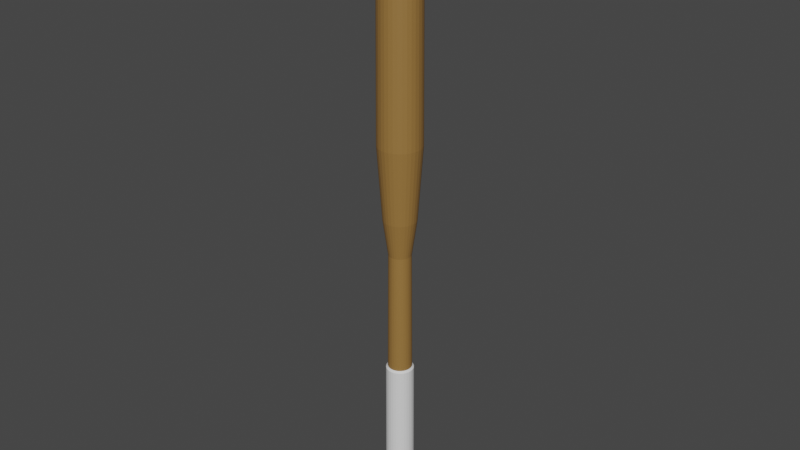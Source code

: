 # Source: Bat.blend  (saved by Blender 4.3.34; exported with 4.5.12 LTS)
import bpy
from mathutils import Matrix  # noqa: F401  (used for matrix-valued properties, if any)

bpy.ops.wm.read_factory_settings(use_empty=True)
scene = bpy.context.scene
scene.name = 'Scene'

# ---- collections
col_collection = bpy.data.collections.new('Collection'); scene.collection.children.link(col_collection)

# ---- materials (node trees are filled in below, after node groups)
mat_wood = bpy.data.materials.new('Wood')
mat_cloth = bpy.data.materials.new('Cloth')

# ---- material node trees
mat_wood.use_nodes = True; mat_wood.node_tree.nodes.clear()
_N = mat_wood.node_tree.nodes; _L = mat_wood.node_tree.links
n0 = _N.new('ShaderNodeBsdfPrincipled'); n0.name = 'Principled BSDF'; n0.location = (10, 300)
n0.inputs[0].default_value = (0.3042, 0.161, 0.04281, 1.0)
n1 = _N.new('ShaderNodeOutputMaterial'); n1.name = 'Material Output'; n1.location = (300, 300)
_L.new(n0.outputs[0], n1.inputs[0])
n1.is_active_output = True
mat_cloth.use_nodes = True; mat_cloth.node_tree.nodes.clear()
_N = mat_cloth.node_tree.nodes; _L = mat_cloth.node_tree.links
n0 = _N.new('ShaderNodeBsdfPrincipled'); n0.name = 'Principled BSDF'; n0.location = (10, 300)
n0.distribution = 'GGX'
n0.subsurface_method = 'BURLEY'
n0.inputs[2].default_value = 0.7515
n0.inputs[3].default_value = 1.45
n0.inputs[13].default_value = 0.2914
n0.inputs[27].default_value = (0.0, 0.0, 0.0, 1.0)
n0.inputs[28].default_value = 1.0
n1 = _N.new('ShaderNodeOutputMaterial'); n1.name = 'Material Output'; n1.location = (300, 300)
_L.new(n0.outputs[0], n1.inputs[0])
n1.is_active_output = True

# ---- world
world_world = bpy.data.worlds.new('World'); scene.world = world_world
world_world.use_nodes = True; world_world.node_tree.nodes.clear()
_N = world_world.node_tree.nodes; _L = world_world.node_tree.links
n0 = _N.new('ShaderNodeOutputWorld'); n0.name = 'World Output'; n0.location = (300, 300)
n1 = _N.new('ShaderNodeBackground'); n1.name = 'Background'; n1.location = (10, 300)
n1.inputs[0].default_value = (0.05088, 0.05088, 0.05088, 1.0)
_L.new(n1.outputs[0], n0.inputs[0])
n0.is_active_output = True
world_world.color = (0.05088, 0.05088, 0.05088)
world_world.use_sun_shadow = False
world_world.sun_shadow_jitter_overblur = 0.0

# ---- meshes
me_cylinder_001 = bpy.data.meshes.new('Cylinder.001')
me_cylinder_001.from_pydata([(1.252e-08, 0.01818, -0.1302), (1.644e-08, 0.02901, 0.7634), (0.003547, 0.01783, -0.1302), (0.005659, 0.02845, 0.7634), (0.006958, 0.0168, -0.1302), (0.0111, 0.0268, 0.7634), (0.0101, 0.01512, -0.1302), (0.01612, 0.02412, 0.7634), (0.01286, 0.01286, -0.1302), (0.02051, 0.02051, 0.7634), (0.01512, 0.0101, -0.1302), (0.02412, 0.01612, 0.7634), (0.0168, 0.006958, -0.1302), (0.0268, 0.0111, 0.7634), (0.01783, 0.003547, -0.1302), (0.02845, 0.005659, 0.7634), (0.01818, 2.412e-09, -0.1302), (0.02901, 1.174e-09, 0.7634), (0.01783, -0.003547, -0.1302), (0.02845, -0.005659, 0.7634), (0.0168, -0.006958, -0.1302), (0.0268, -0.0111, 0.7634), (0.01512, -0.0101, -0.1302), (0.02412, -0.01612, 0.7634), (0.01286, -0.01286, -0.1302), (0.02051, -0.02051, 0.7634), (0.0101, -0.01512, -0.1302), (0.01612, -0.02412, 0.7634), (0.006958, -0.0168, -0.1302), (0.0111, -0.0268, 0.7634), (0.003547, -0.01783, -0.1302), (0.005659, -0.02845, 0.7634), (1.253e-08, -0.01818, -0.1302), (1.644e-08, -0.02901, 0.7634), (-0.003547, -0.01783, -0.1302), (-0.005659, -0.02845, 0.7634), (-0.006958, -0.0168, -0.1302), (-0.0111, -0.0268, 0.7634), (-0.0101, -0.01512, -0.1302), (-0.01612, -0.02412, 0.7634), (-0.01286, -0.01286, -0.1302), (-0.02051, -0.02051, 0.7634), (-0.01512, -0.0101, -0.1302), (-0.02412, -0.01612, 0.7634), (-0.0168, -0.006958, -0.1302), (-0.0268, -0.0111, 0.7634), (-0.01783, -0.003547, -0.1302), (-0.02845, -0.005659, 0.7634), (-0.01818, 2.412e-09, -0.1302), (-0.02901, 1.174e-09, 0.7634), (-0.01783, 0.003547, -0.1302), (-0.02845, 0.005659, 0.7634), (-0.0168, 0.006958, -0.1302), (-0.0268, 0.0111, 0.7634), (-0.01512, 0.0101, -0.1302), (-0.02412, 0.01612, 0.7634), (-0.01286, 0.01286, -0.1302), (-0.02051, 0.02051, 0.7634), (-0.0101, 0.01512, -0.1302), (-0.01612, 0.02412, 0.7634), (-0.006958, 0.0168, -0.1302), (-0.0111, 0.0268, 0.7634), (-0.003547, 0.01783, -0.1302), (-0.005659, 0.02845, 0.7634), (1.117e-08, 0.01616, 0.2793), (0.003152, 0.01585, 0.2793), (0.006184, 0.01493, 0.2793), (0.008977, 0.01344, 0.2793), (0.01143, 0.01143, 0.2793), (0.01344, 0.008977, 0.2793), (0.01493, 0.006184, 0.2793), (0.01585, 0.003152, 0.2793), (0.01616, 2.652e-09, 0.2793), (0.01585, -0.003152, 0.2793), (0.01493, -0.006184, 0.2793), (0.01344, -0.008977, 0.2793), (0.01143, -0.01143, 0.2793), (0.008977, -0.01344, 0.2793), (0.006184, -0.01493, 0.2793), (0.003152, -0.01585, 0.2793), (1.117e-08, -0.01616, 0.2793), (-0.003152, -0.01585, 0.2793), (-0.006184, -0.01493, 0.2793), (-0.008977, -0.01344, 0.2793), (-0.01143, -0.01143, 0.2793), (-0.01344, -0.008977, 0.2793), (-0.01493, -0.006184, 0.2793), (-0.01585, -0.003152, 0.2793), (-0.01616, 2.652e-09, 0.2793), (-0.01585, 0.003152, 0.2793), (-0.01493, 0.006184, 0.2793), (-0.01344, 0.008977, 0.2793), (-0.01143, 0.01143, 0.2793), (-0.008977, 0.01344, 0.2793), (-0.006184, 0.01493, 0.2793), (-0.003152, 0.01585, 0.2793), (1.182e-08, 0.02359, 0.332), (0.004603, 0.02314, 0.332), (0.009029, 0.0218, 0.332), (0.01311, 0.01962, 0.332), (0.01668, 0.01668, 0.332), (0.01962, 0.01311, 0.332), (0.0218, 0.009029, 0.332), (0.02314, 0.004603, 0.332), (0.02359, 1.819e-09, 0.332), (0.02314, -0.004603, 0.332), (0.0218, -0.009029, 0.332), (0.01962, -0.01311, 0.332), (0.01668, -0.01668, 0.332), (0.01311, -0.01962, 0.332), (0.009029, -0.0218, 0.332), (0.004603, -0.02314, 0.332), (1.182e-08, -0.02359, 0.332), (-0.004603, -0.02314, 0.332), (-0.009029, -0.0218, 0.332), (-0.01311, -0.01962, 0.332), (-0.01668, -0.01668, 0.332), (-0.01962, -0.01311, 0.332), (-0.0218, -0.009029, 0.332), (-0.02314, -0.004603, 0.332), (-0.02359, 1.819e-09, 0.332), (-0.02314, 0.004603, 0.332), (-0.0218, 0.009029, 0.332), (-0.01962, 0.01311, 0.332), (-0.01668, 0.01668, 0.332), (-0.01311, 0.01962, 0.332), (-0.009029, 0.0218, 0.332), (-0.004603, 0.02314, 0.332), (1.249e-08, 0.03103, 0.4389), (0.006054, 0.03043, 0.4389), (0.01187, 0.02867, 0.4389), (0.01724, 0.0258, 0.4389), (0.02194, 0.02194, 0.4389), (0.0258, 0.01724, 0.4389), (0.02867, 0.01187, 0.4389), (0.03043, 0.006054, 0.4389), (0.03103, 9.327e-10, 0.4389), (0.03043, -0.006054, 0.4389), (0.02867, -0.01187, 0.4389), (0.0258, -0.01724, 0.4389), (0.02194, -0.02194, 0.4389), (0.01724, -0.0258, 0.4389), (0.01187, -0.02867, 0.4389), (0.006054, -0.03043, 0.4389), (1.249e-08, -0.03103, 0.4389), (-0.006054, -0.03043, 0.4389), (-0.01187, -0.02867, 0.4389), (-0.01724, -0.0258, 0.4389), (-0.02194, -0.02194, 0.4389), (-0.0258, -0.01724, 0.4389), (-0.02867, -0.01187, 0.4389), (-0.03043, -0.006054, 0.4389), (-0.03103, 9.327e-10, 0.4389), (-0.03043, 0.006054, 0.4389), (-0.02867, 0.01187, 0.4389), (-0.0258, 0.01724, 0.4389), (-0.02194, 0.02194, 0.4389), (-0.01724, 0.0258, 0.4389), (-0.01187, 0.02867, 0.4389), (-0.006054, 0.03043, 0.4389), (0.003526, 0.01773, -0.09725), (0.006916, 0.0167, -0.09725), (0.01004, 0.01503, -0.09725), (0.01278, 0.01278, -0.09725), (0.01503, 0.01004, -0.09725), (0.0167, 0.006916, -0.09725), (0.01773, 0.003526, -0.09725), (0.01807, 2.425e-09, -0.09725), (0.01773, -0.003526, -0.09725), (0.0167, -0.006916, -0.09725), (0.01503, -0.01004, -0.09725), (0.01278, -0.01278, -0.09725), (0.01004, -0.01503, -0.09725), (0.006916, -0.0167, -0.09725), (0.003526, -0.01773, -0.09725), (1.245e-08, -0.01807, -0.09725), (-0.003526, -0.01773, -0.09725), (-0.006916, -0.0167, -0.09725), (-0.01004, -0.01503, -0.09725), (-0.01278, -0.01278, -0.09725), (-0.01503, -0.01004, -0.09725), (-0.0167, -0.006916, -0.09725), (-0.01773, -0.003526, -0.09725), (-0.01807, 2.425e-09, -0.09725), (-0.01773, 0.003526, -0.09725), (-0.0167, 0.006916, -0.09725), (-0.01503, 0.01004, -0.09725), (-0.01278, 0.01278, -0.09725), (-0.01004, 0.01503, -0.09725), (-0.006916, 0.0167, -0.09725), (-0.003526, 0.01773, -0.09725), (1.245e-08, 0.01807, -0.09725), (0.004569, 0.02297, -0.1082), (0.004576, 0.02301, -0.1192), (0.008963, 0.02164, -0.1082), (0.008977, 0.02167, -0.1192), (0.01301, 0.01947, -0.1082), (0.01303, 0.0195, -0.1192), (0.01656, 0.01656, -0.1082), (0.01659, 0.01659, -0.1192), (0.01947, 0.01301, -0.1082), (0.0195, 0.01303, -0.1192), (0.02164, 0.008963, -0.1082), (0.02167, 0.008977, -0.1192), (0.02297, 0.004569, -0.1082), (0.02301, 0.004576, -0.1192), (0.02342, 1.864e-09, -0.1082), (0.02346, 1.834e-09, -0.1192), (0.02297, -0.004569, -0.1082), (0.02301, -0.004576, -0.1192), (0.02164, -0.008963, -0.1082), (0.02167, -0.008977, -0.1192), (0.01947, -0.01301, -0.1082), (0.0195, -0.01303, -0.1192), (0.01656, -0.01656, -0.1082), (0.01659, -0.01659, -0.1192), (0.01301, -0.01947, -0.1082), (0.01303, -0.0195, -0.1192), (0.008963, -0.02164, -0.1082), (0.008977, -0.02167, -0.1192), (0.004569, -0.02297, -0.1082), (0.004576, -0.02301, -0.1192), (1.466e-08, -0.02342, -0.1082), (1.469e-08, -0.02346, -0.1192), (-0.004569, -0.02297, -0.1082), (-0.004576, -0.02301, -0.1192), (-0.008963, -0.02164, -0.1082), (-0.008977, -0.02167, -0.1192), (-0.01301, -0.01947, -0.1082), (-0.01303, -0.0195, -0.1192), (-0.01656, -0.01656, -0.1082), (-0.01659, -0.01659, -0.1192), (-0.01947, -0.01301, -0.1082), (-0.0195, -0.01303, -0.1192), (-0.02164, -0.008963, -0.1082), (-0.02167, -0.008977, -0.1192), (-0.02297, -0.004569, -0.1082), (-0.02301, -0.004576, -0.1192), (-0.02342, 1.788e-09, -0.1082), (-0.02346, 1.809e-09, -0.1192), (-0.02297, 0.004569, -0.1082), (-0.02301, 0.004576, -0.1192), (-0.02164, 0.008963, -0.1082), (-0.02167, 0.008977, -0.1192), (-0.01947, 0.01301, -0.1082), (-0.0195, 0.01303, -0.1192), (-0.01656, 0.01656, -0.1082), (-0.01659, 0.01659, -0.1192), (-0.01301, 0.01947, -0.1082), (-0.01303, 0.0195, -0.1192), (-0.008963, 0.02164, -0.1082), (-0.008977, 0.02167, -0.1192), (-0.004569, 0.02297, -0.1082), (-0.004576, 0.02301, -0.1192), (1.466e-08, 0.02346, -0.1192), (1.462e-08, 0.02342, -0.1082), (2.859e-08, 0.02437, 0.7729), (0.004754, 0.0239, 0.7729), (0.009325, 0.02251, 0.7729), (0.01354, 0.02026, 0.7729), (0.01723, 0.01723, 0.7729), (0.02026, 0.01354, 0.7729), (0.02251, 0.009325, 0.7729), (0.0239, 0.004754, 0.7729), (0.02437, 2.478e-09, 0.7729), (0.0239, -0.004754, 0.7729), (0.02251, -0.009325, 0.7729), (0.02026, -0.01354, 0.7729), (0.01723, -0.01723, 0.7729), (0.01354, -0.02026, 0.7729), (0.009325, -0.02251, 0.7729), (0.004754, -0.0239, 0.7729), (2.859e-08, -0.02437, 0.7729), (-0.004754, -0.0239, 0.7729), (-0.009325, -0.02251, 0.7729), (-0.01354, -0.02026, 0.7729), (-0.01723, -0.01723, 0.7729), (-0.02026, -0.01354, 0.7729), (-0.02251, -0.009325, 0.7729), (-0.0239, -0.004754, 0.7729), (-0.02437, 1.771e-09, 0.7729), (-0.0239, 0.004754, 0.7729), (-0.02251, 0.009325, 0.7729), (-0.02026, 0.01354, 0.7729), (-0.01723, 0.01723, 0.7729), (-0.01354, 0.02026, 0.7729), (-0.009325, 0.02251, 0.7729), (-0.004754, 0.0239, 0.7729), (1.925e-08, 0.01587, 0.7768), (0.003096, 0.01556, 0.7768), (0.006073, 0.01466, 0.7768), (0.008817, 0.0132, 0.7768), (0.01122, 0.01122, 0.7768), (0.0132, 0.008817, 0.7768), (0.01466, 0.006073, 0.7768), (0.01556, 0.003096, 0.7768), (0.01587, 2.708e-09, 0.7768), (0.01556, -0.003096, 0.7768), (0.01466, -0.006073, 0.7768), (0.0132, -0.008817, 0.7768), (0.01122, -0.01122, 0.7768), (0.008817, -0.0132, 0.7768), (0.006073, -0.01466, 0.7768), (0.003096, -0.01556, 0.7768), (1.925e-08, -0.01587, 0.7768), (-0.003096, -0.01556, 0.7768), (-0.006073, -0.01466, 0.7768), (-0.008817, -0.0132, 0.7768), (-0.01122, -0.01122, 0.7768), (-0.0132, -0.008817, 0.7768), (-0.01466, -0.006073, 0.7768), (-0.01556, -0.003096, 0.7768), (-0.01587, 1.773e-09, 0.7768), (-0.01556, 0.003096, 0.7768), (-0.01466, 0.006073, 0.7768), (-0.0132, 0.008817, 0.7768), (-0.01122, 0.01122, 0.7768), (-0.008817, 0.0132, 0.7768), (-0.006073, 0.01466, 0.7768), (-0.003096, 0.01556, 0.7768), (1.239e-08, 0.01798, -0.08916), (1.196e-08, 0.01735, 0.1008), (0.003384, 0.01701, 0.1008), (0.003508, 0.01764, -0.08916), (0.006638, 0.01603, 0.1008), (0.006882, 0.01661, -0.08916), (0.009637, 0.01442, 0.1008), (0.009991, 0.01495, -0.08916), (0.01227, 0.01227, 0.1008), (0.01272, 0.01272, -0.08916), (0.01442, 0.009637, 0.1008), (0.01495, 0.009991, -0.08916), (0.01603, 0.006638, 0.1008), (0.01661, 0.006882, -0.08916), (0.01701, 0.003384, 0.1008), (0.01764, 0.003508, -0.08916), (0.01735, 2.511e-09, 0.1008), (0.01798, 2.436e-09, -0.08916), (0.01701, -0.003384, 0.1008), (0.01764, -0.003508, -0.08916), (0.01603, -0.006638, 0.1008), (0.01661, -0.006882, -0.08916), (0.01442, -0.009637, 0.1008), (0.01495, -0.009991, -0.08916), (0.01227, -0.01227, 0.1008), (0.01272, -0.01272, -0.08916), (0.009637, -0.01442, 0.1008), (0.009991, -0.01495, -0.08916), (0.006638, -0.01603, 0.1008), (0.006882, -0.01661, -0.08916), (0.003384, -0.01701, 0.1008), (0.003508, -0.01764, -0.08916), (1.196e-08, -0.01735, 0.1008), (1.239e-08, -0.01798, -0.08916), (-0.003384, -0.01701, 0.1008), (-0.003508, -0.01764, -0.08916), (-0.006638, -0.01603, 0.1008), (-0.006882, -0.01661, -0.08916), (-0.009637, -0.01442, 0.1008), (-0.009991, -0.01495, -0.08916), (-0.01226, -0.01227, 0.1008), (-0.01272, -0.01272, -0.08916), (-0.01442, -0.009637, 0.1008), (-0.01495, -0.009991, -0.08916), (-0.01603, -0.006638, 0.1008), (-0.01661, -0.006882, -0.08916), (-0.01701, -0.003384, 0.1008), (-0.01764, -0.003508, -0.08916), (-0.01735, 2.511e-09, 0.1008), (-0.01798, 2.436e-09, -0.08916), (-0.01701, 0.003384, 0.1008), (-0.01764, 0.003508, -0.08916), (-0.01603, 0.006638, 0.1008), (-0.01661, 0.006882, -0.08916), (-0.01442, 0.009637, 0.1008), (-0.01495, 0.009991, -0.08916), (-0.01226, 0.01227, 0.1008), (-0.01272, 0.01272, -0.08916), (-0.009637, 0.01442, 0.1008), (-0.009991, 0.01495, -0.08916), (-0.006638, 0.01603, 0.1008), (-0.006882, 0.01661, -0.08916), (-0.003384, 0.01701, 0.1008), (-0.003508, 0.01764, -0.08916), (1.324e-08, 0.02052, -0.0851), (1.281e-08, 0.01989, 0.09791), (0.003879, 0.0195, 0.09791), (0.004004, 0.02013, -0.0851), (0.00761, 0.01837, 0.09791), (0.007854, 0.01896, -0.0851), (0.01105, 0.01653, 0.09791), (0.0114, 0.01706, -0.0851), (0.01406, 0.01406, 0.09791), (0.01451, 0.01451, -0.0851), (0.01653, 0.01105, 0.09791), (0.01706, 0.0114, -0.0851), (0.01837, 0.00761, 0.09791), (0.01896, 0.007854, -0.0851), (0.0195, 0.003879, 0.09791), (0.02013, 0.004004, -0.0851), (0.01989, 1.954e-09, 0.09791), (0.02052, 1.853e-09, -0.0851), (0.0195, -0.003879, 0.09791), (0.02013, -0.004004, -0.0851), (0.01837, -0.00761, 0.09791), (0.01896, -0.007854, -0.0851), (0.01653, -0.01105, 0.09791), (0.01706, -0.0114, -0.0851), (0.01406, -0.01406, 0.09791), (0.01451, -0.01451, -0.0851), (0.01105, -0.01653, 0.09791), (0.0114, -0.01706, -0.0851), (0.00761, -0.01837, 0.09791), (0.007854, -0.01896, -0.0851), (0.003879, -0.0195, 0.09791), (0.004004, -0.02013, -0.0851), (1.276e-08, -0.01989, 0.09791), (1.319e-08, -0.02052, -0.0851), (-0.003879, -0.0195, 0.09791), (-0.004004, -0.02013, -0.0851), (-0.00761, -0.01837, 0.09791), (-0.007854, -0.01896, -0.0851), (-0.01105, -0.01653, 0.09791), (-0.0114, -0.01706, -0.0851), (-0.01406, -0.01406, 0.09791), (-0.01451, -0.01451, -0.0851), (-0.01653, -0.01105, 0.09791), (-0.01706, -0.0114, -0.0851), (-0.01837, -0.00761, 0.09791), (-0.01896, -0.007854, -0.0851), (-0.0195, -0.003879, 0.09791), (-0.02013, -0.004004, -0.0851), (-0.01989, 2.222e-09, 0.09791), (-0.02052, 2.133e-09, -0.0851), (-0.0195, 0.003879, 0.09791), (-0.02013, 0.004004, -0.0851), (-0.01837, 0.00761, 0.09791), (-0.01896, 0.007854, -0.0851), (-0.01653, 0.01105, 0.09791), (-0.01706, 0.0114, -0.0851), (-0.01406, 0.01406, 0.09791), (-0.01451, 0.01451, -0.0851), (-0.01105, 0.01653, 0.09791), (-0.0114, 0.01706, -0.0851), (-0.00761, 0.01837, 0.09791), (-0.007854, 0.01896, -0.0851), (-0.003879, 0.0195, 0.09791), (-0.004004, 0.02013, -0.0851)], [], [(128, 1, 3, 129), (129, 3, 5, 130), (130, 5, 7, 131), (131, 7, 9, 132), (132, 9, 11, 133), (133, 11, 13, 134), (134, 13, 15, 135), (135, 15, 17, 136), (136, 17, 19, 137), (137, 19, 21, 138), (138, 21, 23, 139), (139, 23, 25, 140), (140, 25, 27, 141), (141, 27, 29, 142), (142, 29, 31, 143), (143, 31, 33, 144), (144, 33, 35, 145), (145, 35, 37, 146), (146, 37, 39, 147), (147, 39, 41, 148), (148, 41, 43, 149), (149, 43, 45, 150), (150, 45, 47, 151), (151, 47, 49, 152), (152, 49, 51, 153), (153, 51, 53, 154), (154, 53, 55, 155), (155, 55, 57, 156), (156, 57, 59, 157), (157, 59, 61, 158), (9, 7, 259, 260), (158, 61, 63, 159), (159, 63, 1, 128), (0, 2, 4, 6, 8, 10, 12, 14, 16, 18, 20, 22, 24, 26, 28, 30, 32, 34, 36, 38, 40, 42, 44, 46, 48, 50, 52, 54, 56, 58, 60, 62), (382, 95, 64, 321), (380, 94, 95, 382), (378, 93, 94, 380), (376, 92, 93, 378), (374, 91, 92, 376), (372, 90, 91, 374), (370, 89, 90, 372), (368, 88, 89, 370), (366, 87, 88, 368), (364, 86, 87, 366), (362, 85, 86, 364), (360, 84, 85, 362), (358, 83, 84, 360), (356, 82, 83, 358), (354, 81, 82, 356), (352, 80, 81, 354), (350, 79, 80, 352), (348, 78, 79, 350), (346, 77, 78, 348), (344, 76, 77, 346), (342, 75, 76, 344), (340, 74, 75, 342), (338, 73, 74, 340), (336, 72, 73, 338), (334, 71, 72, 336), (332, 70, 71, 334), (330, 69, 70, 332), (328, 68, 69, 330), (326, 67, 68, 328), (324, 66, 67, 326), (322, 65, 66, 324), (321, 64, 65, 322), (95, 127, 96, 64), (94, 126, 127, 95), (93, 125, 126, 94), (92, 124, 125, 93), (91, 123, 124, 92), (90, 122, 123, 91), (89, 121, 122, 90), (88, 120, 121, 89), (87, 119, 120, 88), (86, 118, 119, 87), (85, 117, 118, 86), (84, 116, 117, 85), (83, 115, 116, 84), (82, 114, 115, 83), (81, 113, 114, 82), (80, 112, 113, 81), (79, 111, 112, 80), (78, 110, 111, 79), (77, 109, 110, 78), (76, 108, 109, 77), (75, 107, 108, 76), (74, 106, 107, 75), (73, 105, 106, 74), (72, 104, 105, 73), (71, 103, 104, 72), (70, 102, 103, 71), (69, 101, 102, 70), (68, 100, 101, 69), (67, 99, 100, 68), (66, 98, 99, 67), (65, 97, 98, 66), (64, 96, 97, 65), (127, 159, 128, 96), (126, 158, 159, 127), (125, 157, 158, 126), (124, 156, 157, 125), (123, 155, 156, 124), (122, 154, 155, 123), (121, 153, 154, 122), (120, 152, 153, 121), (119, 151, 152, 120), (118, 150, 151, 119), (117, 149, 150, 118), (116, 148, 149, 117), (115, 147, 148, 116), (114, 146, 147, 115), (113, 145, 146, 114), (112, 144, 145, 113), (111, 143, 144, 112), (110, 142, 143, 111), (109, 141, 142, 110), (108, 140, 141, 109), (107, 139, 140, 108), (106, 138, 139, 107), (105, 137, 138, 106), (104, 136, 137, 105), (103, 135, 136, 104), (102, 134, 135, 103), (101, 133, 134, 102), (100, 132, 133, 101), (99, 131, 132, 100), (98, 130, 131, 99), (97, 129, 130, 98), (96, 128, 129, 97), (255, 191, 160, 192), (192, 160, 161, 194), (194, 161, 162, 196), (196, 162, 163, 198), (198, 163, 164, 200), (200, 164, 165, 202), (202, 165, 166, 204), (204, 166, 167, 206), (206, 167, 168, 208), (208, 168, 169, 210), (210, 169, 170, 212), (212, 170, 171, 214), (214, 171, 172, 216), (216, 172, 173, 218), (218, 173, 174, 220), (220, 174, 175, 222), (222, 175, 176, 224), (224, 176, 177, 226), (226, 177, 178, 228), (228, 178, 179, 230), (230, 179, 180, 232), (232, 180, 181, 234), (234, 181, 182, 236), (236, 182, 183, 238), (238, 183, 184, 240), (240, 184, 185, 242), (242, 185, 186, 244), (244, 186, 187, 246), (246, 187, 188, 248), (248, 188, 189, 250), (250, 189, 190, 252), (252, 190, 191, 255), (62, 253, 254, 0), (253, 252, 255, 254), (60, 251, 253, 62), (251, 250, 252, 253), (58, 249, 251, 60), (249, 248, 250, 251), (56, 247, 249, 58), (247, 246, 248, 249), (54, 245, 247, 56), (245, 244, 246, 247), (52, 243, 245, 54), (243, 242, 244, 245), (50, 241, 243, 52), (241, 240, 242, 243), (48, 239, 241, 50), (239, 238, 240, 241), (46, 237, 239, 48), (237, 236, 238, 239), (44, 235, 237, 46), (235, 234, 236, 237), (42, 233, 235, 44), (233, 232, 234, 235), (40, 231, 233, 42), (231, 230, 232, 233), (38, 229, 231, 40), (229, 228, 230, 231), (36, 227, 229, 38), (227, 226, 228, 229), (34, 225, 227, 36), (225, 224, 226, 227), (32, 223, 225, 34), (223, 222, 224, 225), (30, 221, 223, 32), (221, 220, 222, 223), (28, 219, 221, 30), (219, 218, 220, 221), (26, 217, 219, 28), (217, 216, 218, 219), (24, 215, 217, 26), (215, 214, 216, 217), (22, 213, 215, 24), (213, 212, 214, 215), (20, 211, 213, 22), (211, 210, 212, 213), (18, 209, 211, 20), (209, 208, 210, 211), (16, 207, 209, 18), (207, 206, 208, 209), (14, 205, 207, 16), (205, 204, 206, 207), (12, 203, 205, 14), (203, 202, 204, 205), (10, 201, 203, 12), (201, 200, 202, 203), (8, 199, 201, 10), (199, 198, 200, 201), (6, 197, 199, 8), (197, 196, 198, 199), (4, 195, 197, 6), (195, 194, 196, 197), (2, 193, 195, 4), (193, 192, 194, 195), (0, 254, 193, 2), (254, 255, 192, 193), (283, 282, 314, 315), (27, 25, 268, 269), (45, 43, 277, 278), (63, 61, 286, 287), (19, 17, 264, 265), (37, 35, 273, 274), (55, 53, 282, 283), (11, 9, 260, 261), (29, 27, 269, 270), (47, 45, 278, 279), (3, 1, 256, 257), (1, 63, 287, 256), (21, 19, 265, 266), (39, 37, 274, 275), (57, 55, 283, 284), (13, 11, 261, 262), (31, 29, 270, 271), (49, 47, 279, 280), (5, 3, 257, 258), (23, 21, 266, 267), (41, 39, 275, 276), (59, 57, 284, 285), (15, 13, 262, 263), (33, 31, 271, 272), (51, 49, 280, 281), (7, 5, 258, 259), (25, 23, 267, 268), (43, 41, 276, 277), (61, 59, 285, 286), (17, 15, 263, 264), (35, 33, 272, 273), (53, 51, 281, 282), (289, 288, 319, 318, 317, 316, 315, 314, 313, 312, 311, 310, 309, 308, 307, 306, 305, 304, 303, 302, 301, 300, 299, 298, 297, 296, 295, 294, 293, 292, 291, 290), (270, 269, 301, 302), (257, 256, 288, 289), (284, 283, 315, 316), (271, 270, 302, 303), (258, 257, 289, 290), (285, 284, 316, 317), (272, 271, 303, 304), (259, 258, 290, 291), (286, 285, 317, 318), (273, 272, 304, 305), (260, 259, 291, 292), (287, 286, 318, 319), (274, 273, 305, 306), (261, 260, 292, 293), (256, 287, 319, 288), (275, 274, 306, 307), (262, 261, 293, 294), (276, 275, 307, 308), (263, 262, 294, 295), (277, 276, 308, 309), (264, 263, 295, 296), (278, 277, 309, 310), (265, 264, 296, 297), (279, 278, 310, 311), (266, 265, 297, 298), (280, 279, 311, 312), (267, 266, 298, 299), (281, 280, 312, 313), (268, 267, 299, 300), (282, 281, 313, 314), (269, 268, 300, 301), (191, 320, 323, 160), (378, 380, 444, 442), (160, 323, 325, 161), (329, 327, 391, 393), (161, 325, 327, 162), (355, 353, 417, 419), (162, 327, 329, 163), (381, 379, 443, 445), (163, 329, 331, 164), (324, 326, 390, 388), (164, 331, 333, 165), (350, 352, 416, 414), (165, 333, 335, 166), (376, 378, 442, 440), (166, 335, 337, 167), (327, 325, 389, 391), (167, 337, 339, 168), (353, 351, 415, 417), (168, 339, 341, 169), (379, 377, 441, 443), (169, 341, 343, 170), (322, 324, 388, 386), (170, 343, 345, 171), (348, 350, 414, 412), (171, 345, 347, 172), (374, 376, 440, 438), (172, 347, 349, 173), (325, 323, 387, 389), (173, 349, 351, 174), (351, 349, 413, 415), (174, 351, 353, 175), (377, 375, 439, 441), (175, 353, 355, 176), (321, 322, 386, 385), (176, 355, 357, 177), (346, 348, 412, 410), (177, 357, 359, 178), (372, 374, 438, 436), (178, 359, 361, 179), (323, 320, 384, 387), (179, 361, 363, 180), (349, 347, 411, 413), (180, 363, 365, 181), (375, 373, 437, 439), (181, 365, 367, 182), (344, 346, 410, 408), (182, 367, 369, 183), (370, 372, 436, 434), (183, 369, 371, 184), (347, 345, 409, 411), (184, 371, 373, 185), (373, 371, 435, 437), (185, 373, 375, 186), (342, 344, 408, 406), (186, 375, 377, 187), (368, 370, 434, 432), (187, 377, 379, 188), (345, 343, 407, 409), (188, 379, 381, 189), (371, 369, 433, 435), (189, 381, 383, 190), (340, 342, 406, 404), (190, 383, 320, 191), (366, 368, 432, 430), (384, 385, 386, 387), (387, 386, 388, 389), (389, 388, 390, 391), (391, 390, 392, 393), (393, 392, 394, 395), (395, 394, 396, 397), (397, 396, 398, 399), (399, 398, 400, 401), (401, 400, 402, 403), (403, 402, 404, 405), (405, 404, 406, 407), (407, 406, 408, 409), (409, 408, 410, 411), (411, 410, 412, 413), (413, 412, 414, 415), (415, 414, 416, 417), (417, 416, 418, 419), (419, 418, 420, 421), (421, 420, 422, 423), (423, 422, 424, 425), (425, 424, 426, 427), (427, 426, 428, 429), (429, 428, 430, 431), (431, 430, 432, 433), (433, 432, 434, 435), (435, 434, 436, 437), (437, 436, 438, 439), (439, 438, 440, 441), (441, 440, 442, 443), (443, 442, 444, 445), (445, 444, 446, 447), (447, 446, 385, 384), (352, 354, 418, 416), (326, 328, 392, 390), (383, 381, 445, 447), (357, 355, 419, 421), (331, 329, 393, 395), (380, 382, 446, 444), (354, 356, 420, 418), (328, 330, 394, 392), (320, 383, 447, 384), (359, 357, 421, 423), (333, 331, 395, 397), (382, 321, 385, 446), (356, 358, 422, 420), (330, 332, 396, 394), (361, 359, 423, 425), (335, 333, 397, 399), (358, 360, 424, 422), (332, 334, 398, 396), (363, 361, 425, 427), (337, 335, 399, 401), (360, 362, 426, 424), (334, 336, 400, 398), (365, 363, 427, 429), (339, 337, 401, 403), (362, 364, 428, 426), (336, 338, 402, 400), (367, 365, 429, 431), (341, 339, 403, 405), (364, 366, 430, 428), (338, 340, 404, 402), (369, 367, 431, 433), (343, 341, 405, 407)])
me_cylinder_001.polygons.foreach_set('material_index', [0, 0, 0, 0, 0, 0, 0, 0, 0, 0, 0, 0, 0, 0, 0, 0, 0, 0, 0, 0, 0, 0, 0, 0, 0, 0, 0, 0, 0, 0, 0, 0, 0, 0, 0, 0, 0, 0, 0, 0, 0, 0, 0, 0, 0, 0, 0, 0, 0, 0, 0, 0, 0, 0, 0, 0, 0, 0, 0, 0, 0, 0, 0, 0, 0, 0, 0, 0, 0, 0, 0, 0, 0, 0, 0, 0, 0, 0, 0, 0, 0, 0, 0, 0, 0, 0, 0, 0, 0, 0, 0, 0, 0, 0, 0, 0, 0, 0, 0, 0, 0, 0, 0, 0, 0, 0, 0, 0, 0, 0, 0, 0, 0, 0, 0, 0, 0, 0, 0, 0, 0, 0, 0, 0, 0, 0, 0, 0, 0, 0, 0, 0, 0, 0, 0, 0, 0, 0, 0, 0, 0, 0, 0, 0, 0, 0, 0, 0, 0, 0, 0, 0, 0, 0, 0, 0, 0, 0, 0, 0, 0, 0, 0, 0, 0, 0, 0, 0, 0, 0, 0, 0, 0, 0, 0, 0, 0, 0, 0, 0, 0, 0, 0, 0, 0, 0, 0, 0, 0, 0, 0, 0, 0, 0, 0, 0, 0, 0, 0, 0, 0, 0, 0, 0, 0, 0, 0, 0, 0, 0, 0, 0, 0, 0, 0, 0, 0, 0, 0, 0, 0, 0, 0, 0, 0, 0, 0, 0, 0, 0, 0, 0, 0, 0, 0, 0, 0, 0, 0, 0, 0, 0, 0, 0, 0, 0, 0, 0, 0, 0, 0, 0, 0, 0, 0, 0, 0, 0, 0, 0, 0, 0, 0, 0, 0, 0, 0, 0, 0, 0, 0, 0, 0, 0, 0, 0, 0, 0, 0, 0, 0, 0, 0, 0, 0, 0, 0, 0, 0, 0, 0, 1, 0, 1, 0, 1, 0, 1, 0, 1, 0, 1, 0, 1, 0, 1, 0, 1, 0, 1, 0, 1, 0, 1, 0, 1, 0, 1, 0, 1, 0, 1, 0, 1, 0, 1, 0, 1, 0, 1, 0, 1, 0, 1, 0, 1, 0, 1, 0, 1, 0, 1, 0, 1, 0, 1, 0, 1, 0, 1, 0, 1, 0, 1, 1, 1, 1, 1, 1, 1, 1, 1, 1, 1, 1, 1, 1, 1, 1, 1, 1, 1, 1, 1, 1, 1, 1, 1, 1, 1, 1, 1, 1, 1, 1, 1, 1, 1, 1, 1, 1, 1, 1, 1, 1, 1, 1, 1, 1, 1, 1, 1, 1, 1, 1, 1, 1, 1, 1, 1, 1, 1, 1, 1, 1, 1, 1, 1])
_uv = me_cylinder_001.uv_layers.new(name='UVMap')
_uv.uv.foreach_set('vector', [1.0, 0.8161, 1.0, 1.0, 0.9688, 1.0, 0.9688, 0.8161, 0.9688, 0.8161, 0.9688, 1.0, 0.9375, 1.0, 0.9375, 0.8161, 0.9375, 0.8161, 0.9375, 1.0, 0.9062, 1.0, 0.9062, 0.8161, 0.9062, 0.8161, 0.9062, 1.0, 0.875, 1.0, 0.875, 0.8161, 0.875, 0.8161, 0.875, 1.0, 0.8438, 1.0, 0.8438, 0.8161, 0.8438, 0.8161, 0.8438, 1.0, 0.8125, 1.0, 0.8125, 0.8161, 0.8125, 0.8161, 0.8125, 1.0, 0.7812, 1.0, 0.7812, 0.8161, 0.7812, 0.8161, 0.7812, 1.0, 0.75, 1.0, 0.75, 0.8161, 0.75, 0.8161, 0.75, 1.0, 0.7188, 1.0, 0.7188, 0.8161, 0.7188, 0.8161, 0.7188, 1.0, 0.6875, 1.0, 0.6875, 0.8161, 0.6875, 0.8161, 0.6875, 1.0, 0.6562, 1.0, 0.6562, 0.8161, 0.6562, 0.8161, 0.6562, 1.0, 0.625, 1.0, 0.625, 0.8161, 0.625, 0.8161, 0.625, 1.0, 0.5938, 1.0, 0.5938, 0.8161, 0.5938, 0.8161, 0.5938, 1.0, 0.5625, 1.0, 0.5625, 0.8161, 0.5625, 0.8161, 0.5625, 1.0, 0.5312, 1.0, 0.5312, 0.8161, 0.5312, 0.8161, 0.5312, 1.0, 0.5, 1.0, 0.5, 0.8161, 0.5, 0.8161, 0.5, 1.0, 0.4688, 1.0, 0.4688, 0.8161, 0.4688, 0.8161, 0.4688, 1.0, 0.4375, 1.0, 0.4375, 0.8161, 0.4375, 0.8161, 0.4375, 1.0, 0.4062, 1.0, 0.4062, 0.8161, 0.4062, 0.8161, 0.4062, 1.0, 0.375, 1.0, 0.375, 0.8161, 0.375, 0.8161, 0.375, 1.0, 0.3438, 1.0, 0.3438, 0.8161, 0.3438, 0.8161, 0.3438, 1.0, 0.3125, 1.0, 0.3125, 0.8161, 0.3125, 0.8161, 0.3125, 1.0, 0.2812, 1.0, 0.2812, 0.8161, 0.2812, 0.8161, 0.2812, 1.0, 0.25, 1.0, 0.25, 0.8161, 0.25, 0.8161, 0.25, 1.0, 0.2188, 1.0, 0.2188, 0.8161, 0.2188, 0.8161, 0.2188, 1.0, 0.1875, 1.0, 0.1875, 0.8161, 0.1875, 0.8161, 0.1875, 1.0, 0.1562, 1.0, 0.1562, 0.8161, 0.1562, 0.8161, 0.1562, 1.0, 0.125, 1.0, 0.125, 0.8161, 0.125, 0.8161, 0.125, 1.0, 0.09375, 1.0, 0.09375, 0.8161, 0.09375, 0.8161, 0.09375, 1.0, 0.0625, 1.0, 0.0625, 0.8161, 0.875, 1.0, 0.9062, 1.0, 0.9062, 1.0, 0.875, 1.0, 0.0625, 0.8161, 0.0625, 1.0, 0.03125, 1.0, 0.03125, 0.8161, 0.03125, 0.8161, 0.03125, 1.0, 0.0, 1.0, 0.0, 0.8161, 0.75, 0.49, 0.7968, 0.4854, 0.8418, 0.4717, 0.8833, 0.4496, 0.9197, 0.4197, 0.9496, 0.3833, 0.9717, 0.3418, 0.9854, 0.2968, 0.99, 0.25, 0.9854, 0.2032, 0.9717, 0.1582, 0.9496, 0.1167, 0.9197, 0.08029, 0.8833, 0.05045, 0.8418, 0.02827, 0.7968, 0.01461, 0.75, 0.01, 0.7032, 0.01461, 0.6582, 0.02827, 0.6167, 0.05045, 0.5803, 0.08029, 0.5504, 0.1167, 0.5283, 0.1582, 0.5146, 0.2032, 0.51, 0.25, 0.5146, 0.2968, 0.5283, 0.3418, 0.5504, 0.3833, 0.5803, 0.4197, 0.6167, 0.4496, 0.6582, 0.4717, 0.7032, 0.4854, 0.03125, 0.5941, 0.03125, 0.7276, 0.0, 0.7276, 0.0, 0.5941, 0.0625, 0.5941, 0.0625, 0.7276, 0.03125, 0.7276, 0.03125, 0.5941, 0.09375, 0.5941, 0.09375, 0.7276, 0.0625, 0.7276, 0.0625, 0.5941, 0.125, 0.5941, 0.125, 0.7276, 0.09375, 0.7276, 0.09375, 0.5941, 0.1562, 0.5941, 0.1562, 0.7276, 0.125, 0.7276, 0.125, 0.5941, 0.1875, 0.5941, 0.1875, 0.7276, 0.1562, 0.7276, 0.1562, 0.5941, 0.2188, 0.5941, 0.2188, 0.7276, 0.1875, 0.7276, 0.1875, 0.5941, 0.25, 0.5941, 0.25, 0.7276, 0.2188, 0.7276, 0.2188, 0.5941, 0.2812, 0.5941, 0.2812, 0.7276, 0.25, 0.7276, 0.25, 0.5941, 0.3125, 0.5941, 0.3125, 0.7276, 0.2812, 0.7276, 0.2812, 0.5941, 0.3438, 0.5941, 0.3438, 0.7276, 0.3125, 0.7276, 0.3125, 0.5941, 0.375, 0.5941, 0.375, 0.7276, 0.3438, 0.7276, 0.3438, 0.5941, 0.4062, 0.5941, 0.4062, 0.7276, 0.375, 0.7276, 0.375, 0.5941, 0.4375, 0.5941, 0.4375, 0.7276, 0.4062, 0.7276, 0.4062, 0.5941, 0.4688, 0.5941, 0.4688, 0.7276, 0.4375, 0.7276, 0.4375, 0.5941, 0.5, 0.5941, 0.5, 0.7276, 0.4688, 0.7276, 0.4688, 0.5941, 0.5312, 0.5941, 0.5312, 0.7276, 0.5, 0.7276, 0.5, 0.5941, 0.5625, 0.5941, 0.5625, 0.7276, 0.5312, 0.7276, 0.5312, 0.5941, 0.5938, 0.5941, 0.5938, 0.7276, 0.5625, 0.7276, 0.5625, 0.5941, 0.625, 0.5941, 0.625, 0.7276, 0.5938, 0.7276, 0.5938, 0.5941, 0.6562, 0.5941, 0.6562, 0.7276, 0.625, 0.7276, 0.625, 0.5941, 0.6875, 0.5941, 0.6875, 0.7276, 0.6562, 0.7276, 0.6562, 0.5941, 0.7188, 0.5941, 0.7188, 0.7276, 0.6875, 0.7276, 0.6875, 0.5941, 0.75, 0.5941, 0.75, 0.7276, 0.7188, 0.7276, 0.7188, 0.5941, 0.7813, 0.5941, 0.7812, 0.7276, 0.75, 0.7276, 0.75, 0.5941, 0.8125, 0.5941, 0.8125, 0.7276, 0.7812, 0.7276, 0.7813, 0.5941, 0.8438, 0.5941, 0.8438, 0.7276, 0.8125, 0.7276, 0.8125, 0.5941, 0.875, 0.5941, 0.875, 0.7276, 0.8438, 0.7276, 0.8438, 0.5941, 0.9062, 0.5941, 0.9062, 0.7276, 0.875, 0.7276, 0.875, 0.5941, 0.9375, 0.5941, 0.9375, 0.7276, 0.9062, 0.7276, 0.9062, 0.5941, 0.9688, 0.5941, 0.9688, 0.7276, 0.9375, 0.7276, 0.9375, 0.5941, 1.0, 0.5941, 1.0, 0.7276, 0.9688, 0.7276, 0.9688, 0.5941, 0.03125, 0.7276, 0.03125, 0.7568, 0.0, 0.7568, 0.0, 0.7276, 0.0625, 0.7276, 0.0625, 0.7568, 0.03125, 0.7568, 0.03125, 0.7276, 0.09375, 0.7276, 0.09375, 0.7568, 0.0625, 0.7568, 0.0625, 0.7276, 0.125, 0.7276, 0.125, 0.7568, 0.09375, 0.7568, 0.09375, 0.7276, 0.1562, 0.7276, 0.1562, 0.7568, 0.125, 0.7568, 0.125, 0.7276, 0.1875, 0.7276, 0.1875, 0.7568, 0.1562, 0.7568, 0.1562, 0.7276, 0.2188, 0.7276, 0.2188, 0.7568, 0.1875, 0.7568, 0.1875, 0.7276, 0.25, 0.7276, 0.25, 0.7568, 0.2188, 0.7568, 0.2188, 0.7276, 0.2812, 0.7276, 0.2812, 0.7568, 0.25, 0.7568, 0.25, 0.7276, 0.3125, 0.7276, 0.3125, 0.7568, 0.2812, 0.7568, 0.2812, 0.7276, 0.3438, 0.7276, 0.3438, 0.7568, 0.3125, 0.7568, 0.3125, 0.7276, 0.375, 0.7276, 0.375, 0.7568, 0.3438, 0.7568, 0.3438, 0.7276, 0.4062, 0.7276, 0.4062, 0.7568, 0.375, 0.7568, 0.375, 0.7276, 0.4375, 0.7276, 0.4375, 0.7568, 0.4062, 0.7568, 0.4062, 0.7276, 0.4688, 0.7276, 0.4688, 0.7568, 0.4375, 0.7568, 0.4375, 0.7276, 0.5, 0.7276, 0.5, 0.7568, 0.4688, 0.7568, 0.4688, 0.7276, 0.5312, 0.7276, 0.5312, 0.7568, 0.5, 0.7568, 0.5, 0.7276, 0.5625, 0.7276, 0.5625, 0.7568, 0.5312, 0.7568, 0.5312, 0.7276, 0.5938, 0.7276, 0.5938, 0.7568, 0.5625, 0.7568, 0.5625, 0.7276, 0.625, 0.7276, 0.625, 0.7568, 0.5938, 0.7568, 0.5938, 0.7276, 0.6562, 0.7276, 0.6562, 0.7568, 0.625, 0.7568, 0.625, 0.7276, 0.6875, 0.7276, 0.6875, 0.7568, 0.6562, 0.7568, 0.6562, 0.7276, 0.7188, 0.7276, 0.7188, 0.7568, 0.6875, 0.7568, 0.6875, 0.7276, 0.75, 0.7276, 0.75, 0.7568, 0.7188, 0.7568, 0.7188, 0.7276, 0.7812, 0.7276, 0.7812, 0.7568, 0.75, 0.7568, 0.75, 0.7276, 0.8125, 0.7276, 0.8125, 0.7568, 0.7812, 0.7568, 0.7812, 0.7276, 0.8438, 0.7276, 0.8438, 0.7568, 0.8125, 0.7568, 0.8125, 0.7276, 0.875, 0.7276, 0.875, 0.7568, 0.8438, 0.7568, 0.8438, 0.7276, 0.9062, 0.7276, 0.9062, 0.7568, 0.875, 0.7568, 0.875, 0.7276, 0.9375, 0.7276, 0.9375, 0.7568, 0.9062, 0.7568, 0.9062, 0.7276, 0.9688, 0.7276, 0.9688, 0.7568, 0.9375, 0.7568, 0.9375, 0.7276, 1.0, 0.7276, 1.0, 0.7568, 0.9688, 0.7568, 0.9688, 0.7276, 0.03125, 0.7568, 0.03125, 0.8161, 0.0, 0.8161, 0.0, 0.7568, 0.0625, 0.7568, 0.0625, 0.8161, 0.03125, 0.8161, 0.03125, 0.7568, 0.09375, 0.7568, 0.09375, 0.8161, 0.0625, 0.8161, 0.0625, 0.7568, 0.125, 0.7568, 0.125, 0.8161, 0.09375, 0.8161, 0.09375, 0.7568, 0.1562, 0.7568, 0.1562, 0.8161, 0.125, 0.8161, 0.125, 0.7568, 0.1875, 0.7568, 0.1875, 0.8161, 0.1562, 0.8161, 0.1562, 0.7568, 0.2188, 0.7568, 0.2188, 0.8161, 0.1875, 0.8161, 0.1875, 0.7568, 0.25, 0.7568, 0.25, 0.8161, 0.2188, 0.8161, 0.2188, 0.7568, 0.2812, 0.7568, 0.2812, 0.8161, 0.25, 0.8161, 0.25, 0.7568, 0.3125, 0.7568, 0.3125, 0.8161, 0.2812, 0.8161, 0.2812, 0.7568, 0.3438, 0.7568, 0.3438, 0.8161, 0.3125, 0.8161, 0.3125, 0.7568, 0.375, 0.7568, 0.375, 0.8161, 0.3438, 0.8161, 0.3438, 0.7568, 0.4062, 0.7568, 0.4062, 0.8161, 0.375, 0.8161, 0.375, 0.7568, 0.4375, 0.7568, 0.4375, 0.8161, 0.4062, 0.8161, 0.4062, 0.7568, 0.4688, 0.7568, 0.4688, 0.8161, 0.4375, 0.8161, 0.4375, 0.7568, 0.5, 0.7568, 0.5, 0.8161, 0.4688, 0.8161, 0.4688, 0.7568, 0.5312, 0.7568, 0.5312, 0.8161, 0.5, 0.8161, 0.5, 0.7568, 0.5625, 0.7568, 0.5625, 0.8161, 0.5312, 0.8161, 0.5312, 0.7568, 0.5938, 0.7568, 0.5938, 0.8161, 0.5625, 0.8161, 0.5625, 0.7568, 0.625, 0.7568, 0.625, 0.8161, 0.5938, 0.8161, 0.5938, 0.7568, 0.6562, 0.7568, 0.6562, 0.8161, 0.625, 0.8161, 0.625, 0.7568, 0.6875, 0.7568, 0.6875, 0.8161, 0.6562, 0.8161, 0.6562, 0.7568, 0.7188, 0.7568, 0.7188, 0.8161, 0.6875, 0.8161, 0.6875, 0.7568, 0.75, 0.7568, 0.75, 0.8161, 0.7188, 0.8161, 0.7188, 0.7568, 0.7812, 0.7568, 0.7812, 0.8161, 0.75, 0.8161, 0.75, 0.7568, 0.8125, 0.7568, 0.8125, 0.8161, 0.7812, 0.8161, 0.7812, 0.7568, 0.8438, 0.7568, 0.8438, 0.8161, 0.8125, 0.8161, 0.8125, 0.7568, 0.875, 0.7568, 0.875, 0.8161, 0.8438, 0.8161, 0.8438, 0.7568, 0.9062, 0.7568, 0.9062, 0.8161, 0.875, 0.8161, 0.875, 0.7568, 0.9375, 0.7568, 0.9375, 0.8161, 0.9062, 0.8161, 0.9062, 0.7568, 0.9688, 0.7568, 0.9688, 0.8161, 0.9375, 0.8161, 0.9375, 0.7568, 1.0, 0.7568, 1.0, 0.8161, 0.9688, 0.8161, 0.9688, 0.7568, 1.0, 0.5082, 1.0, 0.5123, 0.9688, 0.5123, 0.9688, 0.5082, 0.9688, 0.5082, 0.9688, 0.5123, 0.9375, 0.5123, 0.9375, 0.5082, 0.9375, 0.5082, 0.9375, 0.5123, 0.9062, 0.5123, 0.9062, 0.5082, 0.9062, 0.5082, 0.9062, 0.5123, 0.875, 0.5123, 0.875, 0.5082, 0.875, 0.5082, 0.875, 0.5123, 0.8438, 0.5123, 0.8437, 0.5082, 0.8437, 0.5082, 0.8438, 0.5123, 0.8125, 0.5123, 0.8125, 0.5082, 0.8125, 0.5082, 0.8125, 0.5123, 0.7813, 0.5123, 0.7813, 0.5082, 0.7813, 0.5082, 0.7813, 0.5123, 0.75, 0.5123, 0.75, 0.5082, 0.75, 0.5082, 0.75, 0.5123, 0.7188, 0.5123, 0.7188, 0.5082, 0.7188, 0.5082, 0.7188, 0.5123, 0.6875, 0.5123, 0.6875, 0.5082, 0.6875, 0.5082, 0.6875, 0.5123, 0.6563, 0.5123, 0.6562, 0.5082, 0.6562, 0.5082, 0.6563, 0.5123, 0.625, 0.5123, 0.625, 0.5082, 0.625, 0.5082, 0.625, 0.5123, 0.5938, 0.5123, 0.5938, 0.5082, 0.5938, 0.5082, 0.5938, 0.5123, 0.5625, 0.5123, 0.5625, 0.5082, 0.5625, 0.5082, 0.5625, 0.5123, 0.5312, 0.5123, 0.5312, 0.5082, 0.5312, 0.5082, 0.5312, 0.5123, 0.5, 0.5123, 0.5, 0.5082, 0.5, 0.5082, 0.5, 0.5123, 0.4688, 0.5123, 0.4687, 0.5082, 0.4687, 0.5082, 0.4688, 0.5123, 0.4375, 0.5123, 0.4375, 0.5082, 0.4375, 0.5082, 0.4375, 0.5123, 0.4062, 0.5123, 0.4062, 0.5082, 0.4062, 0.5082, 0.4062, 0.5123, 0.375, 0.5123, 0.375, 0.5082, 0.375, 0.5082, 0.375, 0.5123, 0.3438, 0.5123, 0.3438, 0.5082, 0.3438, 0.5082, 0.3438, 0.5123, 0.3125, 0.5123, 0.3125, 0.5082, 0.3125, 0.5082, 0.3125, 0.5123, 0.2812, 0.5123, 0.2812, 0.5082, 0.2812, 0.5082, 0.2812, 0.5123, 0.25, 0.5123, 0.25, 0.5082, 0.25, 0.5082, 0.25, 0.5123, 0.2187, 0.5123, 0.2187, 0.5082, 0.2187, 0.5082, 0.2187, 0.5123, 0.1875, 0.5123, 0.1875, 0.5082, 0.1875, 0.5082, 0.1875, 0.5123, 0.1562, 0.5123, 0.1562, 0.5082, 0.1562, 0.5082, 0.1562, 0.5123, 0.125, 0.5123, 0.125, 0.5082, 0.125, 0.5082, 0.125, 0.5123, 0.09375, 0.5123, 0.09375, 0.5082, 0.09375, 0.5082, 0.09375, 0.5123, 0.0625, 0.5123, 0.0625, 0.5082, 0.0625, 0.5082, 0.0625, 0.5123, 0.03125, 0.5123, 0.03125, 0.5082, 0.03125, 0.5082, 0.03125, 0.5123, 0.0, 0.5123, 0.0, 0.5082, 0.03125, 0.5, 0.03125, 0.5041, 0.0, 0.5041, 0.0, 0.5, 0.03125, 0.5041, 0.03125, 0.5082, 0.0, 0.5082, 0.0, 0.5041, 0.0625, 0.5, 0.0625, 0.5041, 0.03125, 0.5041, 0.03125, 0.5, 0.0625, 0.5041, 0.0625, 0.5082, 0.03125, 0.5082, 0.03125, 0.5041, 0.09375, 0.5, 0.09375, 0.5041, 0.0625, 0.5041, 0.0625, 0.5, 0.09375, 0.5041, 0.09375, 0.5082, 0.0625, 0.5082, 0.0625, 0.5041, 0.125, 0.5, 0.125, 0.5041, 0.09375, 0.5041, 0.09375, 0.5, 0.125, 0.5041, 0.125, 0.5082, 0.09375, 0.5082, 0.09375, 0.5041, 0.1562, 0.5, 0.1562, 0.5041, 0.125, 0.5041, 0.125, 0.5, 0.1562, 0.5041, 0.1562, 0.5082, 0.125, 0.5082, 0.125, 0.5041, 0.1875, 0.5, 0.1875, 0.5041, 0.1562, 0.5041, 0.1562, 0.5, 0.1875, 0.5041, 0.1875, 0.5082, 0.1562, 0.5082, 0.1562, 0.5041, 0.2188, 0.5, 0.2188, 0.5041, 0.1875, 0.5041, 0.1875, 0.5, 0.2188, 0.5041, 0.2187, 0.5082, 0.1875, 0.5082, 0.1875, 0.5041, 0.25, 0.5, 0.25, 0.5041, 0.2188, 0.5041, 0.2188, 0.5, 0.25, 0.5041, 0.25, 0.5082, 0.2187, 0.5082, 0.2188, 0.5041, 0.2812, 0.5, 0.2812, 0.5041, 0.25, 0.5041, 0.25, 0.5, 0.2812, 0.5041, 0.2812, 0.5082, 0.25, 0.5082, 0.25, 0.5041, 0.3125, 0.5, 0.3125, 0.5041, 0.2812, 0.5041, 0.2812, 0.5, 0.3125, 0.5041, 0.3125, 0.5082, 0.2812, 0.5082, 0.2812, 0.5041, 0.3438, 0.5, 0.3438, 0.5041, 0.3125, 0.5041, 0.3125, 0.5, 0.3438, 0.5041, 0.3438, 0.5082, 0.3125, 0.5082, 0.3125, 0.5041, 0.375, 0.5, 0.375, 0.5041, 0.3438, 0.5041, 0.3438, 0.5, 0.375, 0.5041, 0.375, 0.5082, 0.3438, 0.5082, 0.3438, 0.5041, 0.4062, 0.5, 0.4062, 0.5041, 0.375, 0.5041, 0.375, 0.5, 0.4062, 0.5041, 0.4062, 0.5082, 0.375, 0.5082, 0.375, 0.5041, 0.4375, 0.5, 0.4375, 0.5041, 0.4062, 0.5041, 0.4062, 0.5, 0.4375, 0.5041, 0.4375, 0.5082, 0.4062, 0.5082, 0.4062, 0.5041, 0.4688, 0.5, 0.4688, 0.5041, 0.4375, 0.5041, 0.4375, 0.5, 0.4688, 0.5041, 0.4687, 0.5082, 0.4375, 0.5082, 0.4375, 0.5041, 0.5, 0.5, 0.5, 0.5041, 0.4688, 0.5041, 0.4688, 0.5, 0.5, 0.5041, 0.5, 0.5082, 0.4687, 0.5082, 0.4688, 0.5041, 0.5312, 0.5, 0.5312, 0.5041, 0.5, 0.5041, 0.5, 0.5, 0.5312, 0.5041, 0.5312, 0.5082, 0.5, 0.5082, 0.5, 0.5041, 0.5625, 0.5, 0.5625, 0.5041, 0.5312, 0.5041, 0.5312, 0.5, 0.5625, 0.5041, 0.5625, 0.5082, 0.5312, 0.5082, 0.5312, 0.5041, 0.5938, 0.5, 0.5938, 0.5041, 0.5625, 0.5041, 0.5625, 0.5, 0.5938, 0.5041, 0.5938, 0.5082, 0.5625, 0.5082, 0.5625, 0.5041, 0.625, 0.5, 0.625, 0.5041, 0.5938, 0.5041, 0.5938, 0.5, 0.625, 0.5041, 0.625, 0.5082, 0.5938, 0.5082, 0.5938, 0.5041, 0.6562, 0.5, 0.6562, 0.5041, 0.625, 0.5041, 0.625, 0.5, 0.6562, 0.5041, 0.6562, 0.5082, 0.625, 0.5082, 0.625, 0.5041, 0.6875, 0.5, 0.6875, 0.5041, 0.6562, 0.5041, 0.6562, 0.5, 0.6875, 0.5041, 0.6875, 0.5082, 0.6562, 0.5082, 0.6562, 0.5041, 0.7188, 0.5, 0.7188, 0.5041, 0.6875, 0.5041, 0.6875, 0.5, 0.7188, 0.5041, 0.7188, 0.5082, 0.6875, 0.5082, 0.6875, 0.5041, 0.75, 0.5, 0.75, 0.5041, 0.7188, 0.5041, 0.7188, 0.5, 0.75, 0.5041, 0.75, 0.5082, 0.7188, 0.5082, 0.7188, 0.5041, 0.7812, 0.5, 0.7812, 0.5041, 0.75, 0.5041, 0.75, 0.5, 0.7812, 0.5041, 0.7813, 0.5082, 0.75, 0.5082, 0.75, 0.5041, 0.8125, 0.5, 0.8125, 0.5041, 0.7812, 0.5041, 0.7812, 0.5, 0.8125, 0.5041, 0.8125, 0.5082, 0.7813, 0.5082, 0.7812, 0.5041, 0.8438, 0.5, 0.8438, 0.5041, 0.8125, 0.5041, 0.8125, 0.5, 0.8438, 0.5041, 0.8437, 0.5082, 0.8125, 0.5082, 0.8125, 0.5041, 0.875, 0.5, 0.875, 0.5041, 0.8438, 0.5041, 0.8438, 0.5, 0.875, 0.5041, 0.875, 0.5082, 0.8437, 0.5082, 0.8438, 0.5041, 0.9062, 0.5, 0.9062, 0.5041, 0.875, 0.5041, 0.875, 0.5, 0.9062, 0.5041, 0.9062, 0.5082, 0.875, 0.5082, 0.875, 0.5041, 0.9375, 0.5, 0.9375, 0.5041, 0.9062, 0.5041, 0.9062, 0.5, 0.9375, 0.5041, 0.9375, 0.5082, 0.9062, 0.5082, 0.9062, 0.5041, 0.9688, 0.5, 0.9688, 0.5041, 0.9375, 0.5041, 0.9375, 0.5, 0.9688, 0.5041, 0.9688, 0.5082, 0.9375, 0.5082, 0.9375, 0.5041, 1.0, 0.5, 1.0, 0.5041, 0.9688, 0.5041, 0.9688, 0.5, 1.0, 0.5041, 1.0, 0.5082, 0.9688, 0.5082, 0.9688, 0.5041, 0.1562, 1.0, 0.1875, 1.0, 0.1875, 1.0, 0.1562, 1.0, 0.5938, 1.0, 0.625, 1.0, 0.625, 1.0, 0.5938, 1.0, 0.3125, 1.0, 0.3438, 1.0, 0.3438, 1.0, 0.3125, 1.0, 0.03125, 1.0, 0.0625, 1.0, 0.0625, 1.0, 0.03125, 1.0, 0.7188, 1.0, 0.75, 1.0, 0.75, 1.0, 0.7188, 1.0, 0.4375, 1.0, 0.4688, 1.0, 0.4688, 1.0, 0.4375, 1.0, 0.1562, 1.0, 0.1875, 1.0, 0.1875, 1.0, 0.1562, 1.0, 0.8438, 1.0, 0.875, 1.0, 0.875, 1.0, 0.8438, 1.0, 0.5625, 1.0, 0.5938, 1.0, 0.5938, 1.0, 0.5625, 1.0, 0.2812, 1.0, 0.3125, 1.0, 0.3125, 1.0, 0.2812, 1.0, 0.9688, 1.0, 1.0, 1.0, 1.0, 1.0, 0.9688, 1.0, 0.0, 1.0, 0.03125, 1.0, 0.03125, 1.0, 0.0, 1.0, 0.6875, 1.0, 0.7188, 1.0, 0.7188, 1.0, 0.6875, 1.0, 0.4062, 1.0, 0.4375, 1.0, 0.4375, 1.0, 0.4062, 1.0, 0.125, 1.0, 0.1562, 1.0, 0.1562, 1.0, 0.125, 1.0, 0.8125, 1.0, 0.8438, 1.0, 0.8438, 1.0, 0.8125, 1.0, 0.5312, 1.0, 0.5625, 1.0, 0.5625, 1.0, 0.5312, 1.0, 0.25, 1.0, 0.2812, 1.0, 0.2812, 1.0, 0.25, 1.0, 0.9375, 1.0, 0.9688, 1.0, 0.9688, 1.0, 0.9375, 1.0, 0.6562, 1.0, 0.6875, 1.0, 0.6875, 1.0, 0.6562, 1.0, 0.375, 1.0, 0.4062, 1.0, 0.4062, 1.0, 0.375, 1.0, 0.09375, 1.0, 0.125, 1.0, 0.125, 1.0, 0.09375, 1.0, 0.7812, 1.0, 0.8125, 1.0, 0.8125, 1.0, 0.7812, 1.0, 0.5, 1.0, 0.5312, 1.0, 0.5312, 1.0, 0.5, 1.0, 0.2188, 1.0, 0.25, 1.0, 0.25, 1.0, 0.2188, 1.0, 0.9062, 1.0, 0.9375, 1.0, 0.9375, 1.0, 0.9062, 1.0, 0.625, 1.0, 0.6562, 1.0, 0.6562, 1.0, 0.625, 1.0, 0.3438, 1.0, 0.375, 1.0, 0.375, 1.0, 0.3438, 1.0, 0.0625, 1.0, 0.09375, 1.0, 0.09375, 1.0, 0.0625, 1.0, 0.75, 1.0, 0.7812, 1.0, 0.7812, 1.0, 0.75, 1.0, 0.4688, 1.0, 0.5, 1.0, 0.5, 1.0, 0.4688, 1.0, 0.1875, 1.0, 0.2188, 1.0, 0.2188, 1.0, 0.1875, 1.0, 0.2968, 0.4854, 0.25, 0.49, 0.2032, 0.4854, 0.1582, 0.4717, 0.1167, 0.4496, 0.08029, 0.4197, 0.05045, 0.3833, 0.02827, 0.3418, 0.01461, 0.2968, 0.01, 0.25, 0.01461, 0.2032, 0.02827, 0.1582, 0.05045, 0.1167, 0.08029, 0.08029, 0.1167, 0.05045, 0.1582, 0.02827, 0.2032, 0.01461, 0.25, 0.01, 0.2968, 0.01461, 0.3418, 0.02827, 0.3833, 0.05045, 0.4197, 0.08029, 0.4496, 0.1167, 0.4717, 0.1582, 0.4854, 0.2032, 0.49, 0.25, 0.4854, 0.2968, 0.4717, 0.3418, 0.4496, 0.3833, 0.4197, 0.4197, 0.3833, 0.4496, 0.3418, 0.4717, 0.5625, 1.0, 0.5938, 1.0, 0.5938, 1.0, 0.5625, 1.0, 0.9688, 1.0, 1.0, 1.0, 1.0, 1.0, 0.9688, 1.0, 0.125, 1.0, 0.1562, 1.0, 0.1562, 1.0, 0.125, 1.0, 0.5312, 1.0, 0.5625, 1.0, 0.5625, 1.0, 0.5312, 1.0, 0.9375, 1.0, 0.9688, 1.0, 0.9688, 1.0, 0.9375, 1.0, 0.09375, 1.0, 0.125, 1.0, 0.125, 1.0, 0.09375, 1.0, 0.5, 1.0, 0.5312, 1.0, 0.5312, 1.0, 0.5, 1.0, 0.9062, 1.0, 0.9375, 1.0, 0.9375, 1.0, 0.9062, 1.0, 0.0625, 1.0, 0.09375, 1.0, 0.09375, 1.0, 0.0625, 1.0, 0.4688, 1.0, 0.5, 1.0, 0.5, 1.0, 0.4688, 1.0, 0.875, 1.0, 0.9062, 1.0, 0.9062, 1.0, 0.875, 1.0, 0.03125, 1.0, 0.0625, 1.0, 0.0625, 1.0, 0.03125, 1.0, 0.4375, 1.0, 0.4688, 1.0, 0.4688, 1.0, 0.4375, 1.0, 0.8438, 1.0, 0.875, 1.0, 0.875, 1.0, 0.8438, 1.0, 0.0, 1.0, 0.03125, 1.0, 0.03125, 1.0, 0.0, 1.0, 0.4062, 1.0, 0.4375, 1.0, 0.4375, 1.0, 0.4062, 1.0, 0.8125, 1.0, 0.8438, 1.0, 0.8438, 1.0, 0.8125, 1.0, 0.375, 1.0, 0.4062, 1.0, 0.4062, 1.0, 0.375, 1.0, 0.7812, 1.0, 0.8125, 1.0, 0.8125, 1.0, 0.7812, 1.0, 0.3438, 1.0, 0.375, 1.0, 0.375, 1.0, 0.3438, 1.0, 0.75, 1.0, 0.7812, 1.0, 0.7812, 1.0, 0.75, 1.0, 0.3125, 1.0, 0.3438, 1.0, 0.3438, 1.0, 0.3125, 1.0, 0.7188, 1.0, 0.75, 1.0, 0.75, 1.0, 0.7188, 1.0, 0.2812, 1.0, 0.3125, 1.0, 0.3125, 1.0, 0.2812, 1.0, 0.6875, 1.0, 0.7188, 1.0, 0.7188, 1.0, 0.6875, 1.0, 0.25, 1.0, 0.2812, 1.0, 0.2812, 1.0, 0.25, 1.0, 0.6562, 1.0, 0.6875, 1.0, 0.6875, 1.0, 0.6562, 1.0, 0.2188, 1.0, 0.25, 1.0, 0.25, 1.0, 0.2188, 1.0, 0.625, 1.0, 0.6562, 1.0, 0.6562, 1.0, 0.625, 1.0, 0.1875, 1.0, 0.2188, 1.0, 0.2188, 1.0, 0.1875, 1.0, 0.5938, 1.0, 0.625, 1.0, 0.625, 1.0, 0.5938, 1.0, 1.0, 0.5123, 1.0, 0.5223, 0.9688, 0.5223, 0.9688, 0.5123, 0.09375, 0.5941, 0.0625, 0.5941, 0.0625, 0.5941, 0.09375, 0.5941, 0.9688, 0.5123, 0.9688, 0.5223, 0.9375, 0.5223, 0.9375, 0.5123, 0.875, 0.5223, 0.9063, 0.5223, 0.9063, 0.5223, 0.875, 0.5223, 0.9375, 0.5123, 0.9375, 0.5223, 0.9063, 0.5223, 0.9062, 0.5123, 0.4688, 0.5223, 0.5, 0.5223, 0.5, 0.5223, 0.4688, 0.5223, 0.9062, 0.5123, 0.9063, 0.5223, 0.875, 0.5223, 0.875, 0.5123, 0.0625, 0.5223, 0.09375, 0.5223, 0.09375, 0.5223, 0.0625, 0.5223, 0.875, 0.5123, 0.875, 0.5223, 0.8438, 0.5223, 0.8438, 0.5123, 0.9375, 0.5941, 0.9062, 0.5941, 0.9062, 0.5941, 0.9375, 0.5941, 0.8438, 0.5123, 0.8438, 0.5223, 0.8125, 0.5223, 0.8125, 0.5123, 0.5312, 0.5941, 0.5, 0.5941, 0.5, 0.5941, 0.5312, 0.5941, 0.8125, 0.5123, 0.8125, 0.5223, 0.7813, 0.5223, 0.7813, 0.5123, 0.125, 0.5941, 0.09375, 0.5941, 0.09375, 0.5941, 0.125, 0.5941, 0.7813, 0.5123, 0.7813, 0.5223, 0.75, 0.5223, 0.75, 0.5123, 0.9063, 0.5223, 0.9375, 0.5223, 0.9375, 0.5223, 0.9063, 0.5223, 0.75, 0.5123, 0.75, 0.5223, 0.7188, 0.5223, 0.7188, 0.5123, 0.5, 0.5223, 0.5312, 0.5223, 0.5312, 0.5223, 0.5, 0.5223, 0.7188, 0.5123, 0.7188, 0.5223, 0.6875, 0.5223, 0.6875, 0.5123, 0.09375, 0.5223, 0.125, 0.5223, 0.125, 0.5223, 0.09375, 0.5223, 0.6875, 0.5123, 0.6875, 0.5223, 0.6563, 0.5223, 0.6563, 0.5123, 0.9688, 0.5941, 0.9375, 0.5941, 0.9375, 0.5941, 0.9688, 0.5941, 0.6563, 0.5123, 0.6563, 0.5223, 0.625, 0.5223, 0.625, 0.5123, 0.5625, 0.5941, 0.5312, 0.5941, 0.5312, 0.5941, 0.5625, 0.5941, 0.625, 0.5123, 0.625, 0.5223, 0.5938, 0.5223, 0.5938, 0.5123, 0.1562, 0.5941, 0.125, 0.5941, 0.125, 0.5941, 0.1562, 0.5941, 0.5938, 0.5123, 0.5938, 0.5223, 0.5625, 0.5223, 0.5625, 0.5123, 0.9375, 0.5223, 0.9688, 0.5223, 0.9688, 0.5223, 0.9375, 0.5223, 0.5625, 0.5123, 0.5625, 0.5223, 0.5312, 0.5223, 0.5312, 0.5123, 0.5312, 0.5223, 0.5625, 0.5223, 0.5625, 0.5223, 0.5312, 0.5223, 0.5312, 0.5123, 0.5312, 0.5223, 0.5, 0.5223, 0.5, 0.5123, 0.125, 0.5223, 0.1562, 0.5223, 0.1562, 0.5223, 0.125, 0.5223, 0.5, 0.5123, 0.5, 0.5223, 0.4688, 0.5223, 0.4688, 0.5123, 1.0, 0.5941, 0.9688, 0.5941, 0.9688, 0.5941, 1.0, 0.5941, 0.4688, 0.5123, 0.4688, 0.5223, 0.4375, 0.5223, 0.4375, 0.5123, 0.5938, 0.5941, 0.5625, 0.5941, 0.5625, 0.5941, 0.5938, 0.5941, 0.4375, 0.5123, 0.4375, 0.5223, 0.4063, 0.5223, 0.4062, 0.5123, 0.1875, 0.5941, 0.1562, 0.5941, 0.1562, 0.5941, 0.1875, 0.5941, 0.4062, 0.5123, 0.4063, 0.5223, 0.375, 0.5223, 0.375, 0.5123, 0.9688, 0.5223, 1.0, 0.5223, 1.0, 0.5223, 0.9688, 0.5223, 0.375, 0.5123, 0.375, 0.5223, 0.3438, 0.5223, 0.3438, 0.5123, 0.5625, 0.5223, 0.5938, 0.5223, 0.5938, 0.5223, 0.5625, 0.5223, 0.3438, 0.5123, 0.3438, 0.5223, 0.3125, 0.5223, 0.3125, 0.5123, 0.1562, 0.5223, 0.1875, 0.5223, 0.1875, 0.5223, 0.1562, 0.5223, 0.3125, 0.5123, 0.3125, 0.5223, 0.2812, 0.5223, 0.2812, 0.5123, 0.625, 0.5941, 0.5938, 0.5941, 0.5938, 0.5941, 0.625, 0.5941, 0.2812, 0.5123, 0.2812, 0.5223, 0.25, 0.5223, 0.25, 0.5123, 0.2188, 0.5941, 0.1875, 0.5941, 0.1875, 0.5941, 0.2188, 0.5941, 0.25, 0.5123, 0.25, 0.5223, 0.2188, 0.5223, 0.2187, 0.5123, 0.5938, 0.5223, 0.625, 0.5223, 0.625, 0.5223, 0.5938, 0.5223, 0.2187, 0.5123, 0.2188, 0.5223, 0.1875, 0.5223, 0.1875, 0.5123, 0.1875, 0.5223, 0.2188, 0.5223, 0.2188, 0.5223, 0.1875, 0.5223, 0.1875, 0.5123, 0.1875, 0.5223, 0.1562, 0.5223, 0.1562, 0.5123, 0.6562, 0.5941, 0.625, 0.5941, 0.625, 0.5941, 0.6562, 0.5941, 0.1562, 0.5123, 0.1562, 0.5223, 0.125, 0.5223, 0.125, 0.5123, 0.25, 0.5941, 0.2188, 0.5941, 0.2188, 0.5941, 0.25, 0.5941, 0.125, 0.5123, 0.125, 0.5223, 0.09375, 0.5223, 0.09375, 0.5123, 0.625, 0.5223, 0.6563, 0.5223, 0.6563, 0.5223, 0.625, 0.5223, 0.09375, 0.5123, 0.09375, 0.5223, 0.0625, 0.5223, 0.0625, 0.5123, 0.2188, 0.5223, 0.25, 0.5223, 0.25, 0.5223, 0.2188, 0.5223, 0.0625, 0.5123, 0.0625, 0.5223, 0.03125, 0.5223, 0.03125, 0.5123, 0.6875, 0.5941, 0.6562, 0.5941, 0.6562, 0.5941, 0.6875, 0.5941, 0.03125, 0.5123, 0.03125, 0.5223, 0.0, 0.5223, 0.0, 0.5123, 0.2812, 0.5941, 0.25, 0.5941, 0.25, 0.5941, 0.2812, 0.5941, 1.0, 0.5223, 1.0, 0.5941, 0.9688, 0.5941, 0.9688, 0.5223, 0.9688, 0.5223, 0.9688, 0.5941, 0.9375, 0.5941, 0.9375, 0.5223, 0.9375, 0.5223, 0.9375, 0.5941, 0.9062, 0.5941, 0.9063, 0.5223, 0.9063, 0.5223, 0.9062, 0.5941, 0.875, 0.5941, 0.875, 0.5223, 0.875, 0.5223, 0.875, 0.5941, 0.8438, 0.5941, 0.8438, 0.5223, 0.8438, 0.5223, 0.8438, 0.5941, 0.8125, 0.5941, 0.8125, 0.5223, 0.8125, 0.5223, 0.8125, 0.5941, 0.7813, 0.5941, 0.7813, 0.5223, 0.7813, 0.5223, 0.7813, 0.5941, 0.75, 0.5941, 0.75, 0.5223, 0.75, 0.5223, 0.75, 0.5941, 0.7188, 0.5941, 0.7188, 0.5223, 0.7188, 0.5223, 0.7188, 0.5941, 0.6875, 0.5941, 0.6875, 0.5223, 0.6875, 0.5223, 0.6875, 0.5941, 0.6562, 0.5941, 0.6563, 0.5223, 0.6563, 0.5223, 0.6562, 0.5941, 0.625, 0.5941, 0.625, 0.5223, 0.625, 0.5223, 0.625, 0.5941, 0.5938, 0.5941, 0.5938, 0.5223, 0.5938, 0.5223, 0.5938, 0.5941, 0.5625, 0.5941, 0.5625, 0.5223, 0.5625, 0.5223, 0.5625, 0.5941, 0.5312, 0.5941, 0.5312, 0.5223, 0.5312, 0.5223, 0.5312, 0.5941, 0.5, 0.5941, 0.5, 0.5223, 0.5, 0.5223, 0.5, 0.5941, 0.4688, 0.5941, 0.4688, 0.5223, 0.4688, 0.5223, 0.4688, 0.5941, 0.4375, 0.5941, 0.4375, 0.5223, 0.4375, 0.5223, 0.4375, 0.5941, 0.4062, 0.5941, 0.4063, 0.5223, 0.4063, 0.5223, 0.4062, 0.5941, 0.375, 0.5941, 0.375, 0.5223, 0.375, 0.5223, 0.375, 0.5941, 0.3438, 0.5941, 0.3438, 0.5223, 0.3438, 0.5223, 0.3438, 0.5941, 0.3125, 0.5941, 0.3125, 0.5223, 0.3125, 0.5223, 0.3125, 0.5941, 0.2812, 0.5941, 0.2812, 0.5223, 0.2812, 0.5223, 0.2812, 0.5941, 0.25, 0.5941, 0.25, 0.5223, 0.25, 0.5223, 0.25, 0.5941, 0.2188, 0.5941, 0.2188, 0.5223, 0.2188, 0.5223, 0.2188, 0.5941, 0.1875, 0.5941, 0.1875, 0.5223, 0.1875, 0.5223, 0.1875, 0.5941, 0.1562, 0.5941, 0.1562, 0.5223, 0.1562, 0.5223, 0.1562, 0.5941, 0.125, 0.5941, 0.125, 0.5223, 0.125, 0.5223, 0.125, 0.5941, 0.09375, 0.5941, 0.09375, 0.5223, 0.09375, 0.5223, 0.09375, 0.5941, 0.0625, 0.5941, 0.0625, 0.5223, 0.0625, 0.5223, 0.0625, 0.5941, 0.03125, 0.5941, 0.03125, 0.5223, 0.03125, 0.5223, 0.03125, 0.5941, 0.0, 0.5941, 0.0, 0.5223, 0.5, 0.5941, 0.4688, 0.5941, 0.4688, 0.5941, 0.5, 0.5941, 0.9062, 0.5941, 0.875, 0.5941, 0.875, 0.5941, 0.9062, 0.5941, 0.03125, 0.5223, 0.0625, 0.5223, 0.0625, 0.5223, 0.03125, 0.5223, 0.4375, 0.5223, 0.4688, 0.5223, 0.4688, 0.5223, 0.4375, 0.5223, 0.8438, 0.5223, 0.875, 0.5223, 0.875, 0.5223, 0.8438, 0.5223, 0.0625, 0.5941, 0.03125, 0.5941, 0.03125, 0.5941, 0.0625, 0.5941, 0.4688, 0.5941, 0.4375, 0.5941, 0.4375, 0.5941, 0.4688, 0.5941, 0.875, 0.5941, 0.8438, 0.5941, 0.8438, 0.5941, 0.875, 0.5941, 0.0, 0.5223, 0.03125, 0.5223, 0.03125, 0.5223, 0.0, 0.5223, 0.4063, 0.5223, 0.4375, 0.5223, 0.4375, 0.5223, 0.4063, 0.5223, 0.8125, 0.5223, 0.8438, 0.5223, 0.8438, 0.5223, 0.8125, 0.5223, 0.03125, 0.5941, 0.0, 0.5941, 0.0, 0.5941, 0.03125, 0.5941, 0.4375, 0.5941, 0.4062, 0.5941, 0.4062, 0.5941, 0.4375, 0.5941, 0.8438, 0.5941, 0.8125, 0.5941, 0.8125, 0.5941, 0.8438, 0.5941, 0.375, 0.5223, 0.4063, 0.5223, 0.4063, 0.5223, 0.375, 0.5223, 0.7813, 0.5223, 0.8125, 0.5223, 0.8125, 0.5223, 0.7813, 0.5223, 0.4062, 0.5941, 0.375, 0.5941, 0.375, 0.5941, 0.4062, 0.5941, 0.8125, 0.5941, 0.7813, 0.5941, 0.7813, 0.5941, 0.8125, 0.5941, 0.3438, 0.5223, 0.375, 0.5223, 0.375, 0.5223, 0.3438, 0.5223, 0.75, 0.5223, 0.7813, 0.5223, 0.7813, 0.5223, 0.75, 0.5223, 0.375, 0.5941, 0.3438, 0.5941, 0.3438, 0.5941, 0.375, 0.5941, 0.7813, 0.5941, 0.75, 0.5941, 0.75, 0.5941, 0.7813, 0.5941, 0.3125, 0.5223, 0.3438, 0.5223, 0.3438, 0.5223, 0.3125, 0.5223, 0.7188, 0.5223, 0.75, 0.5223, 0.75, 0.5223, 0.7188, 0.5223, 0.3438, 0.5941, 0.3125, 0.5941, 0.3125, 0.5941, 0.3438, 0.5941, 0.75, 0.5941, 0.7188, 0.5941, 0.7188, 0.5941, 0.75, 0.5941, 0.2812, 0.5223, 0.3125, 0.5223, 0.3125, 0.5223, 0.2812, 0.5223, 0.6875, 0.5223, 0.7188, 0.5223, 0.7188, 0.5223, 0.6875, 0.5223, 0.3125, 0.5941, 0.2812, 0.5941, 0.2812, 0.5941, 0.3125, 0.5941, 0.7188, 0.5941, 0.6875, 0.5941, 0.6875, 0.5941, 0.7188, 0.5941, 0.25, 0.5223, 0.2812, 0.5223, 0.2812, 0.5223, 0.25, 0.5223, 0.6563, 0.5223, 0.6875, 0.5223, 0.6875, 0.5223, 0.6563, 0.5223])
me_cylinder_001.materials.append(mat_wood)
me_cylinder_001.materials.append(mat_cloth)
me_cylinder_001.update()

# ---- objects
ob_cylinder = bpy.data.objects.new('Cylinder', me_cylinder_001)

# ---- transforms, parenting, visibility, modifiers, constraints
ob_cylinder.location = (0.0, 0.0, 0.0)

# ---- collection membership
col_collection.objects.link(ob_cylinder)

# ---- scene / render settings (as saved in the file)
scene.frame_start = 0; scene.frame_end = 60; scene.frame_set(1)
scene.render.engine = 'BLENDER_EEVEE_NEXT'
scene.render.fps = 60
scene.view_settings.view_transform = 'Filmic'
bpy.context.view_layer.update()

# ---- added for rendering (the .blend has no active camera and no usable light): camera, sun
cam_auto = bpy.data.cameras.new('AutoCamera')
cam_auto.lens = 50.0
cam_auto.sensor_width = 36.0
cam_auto.clip_end = 1000.0
ob_auto_camera = bpy.data.objects.new('AutoCamera', cam_auto)
scene.collection.objects.link(ob_auto_camera)
ob_auto_camera.location = (0.8431, -1.01172, 0.997754)
ob_auto_camera.rotation_euler = (1.09748, -7.21219e-08, 0.694738)
scene.camera = ob_auto_camera
light_auto_sun = bpy.data.lights.new('AutoSun', 'SUN')
light_auto_sun.energy = 3.0
light_auto_sun.angle = 0.0523599
ob_auto_sun = bpy.data.objects.new('AutoSun', light_auto_sun)
scene.collection.objects.link(ob_auto_sun)
ob_auto_sun.rotation_euler = (0.872665, 0.174533, 0.523599)
bpy.context.view_layer.update()
